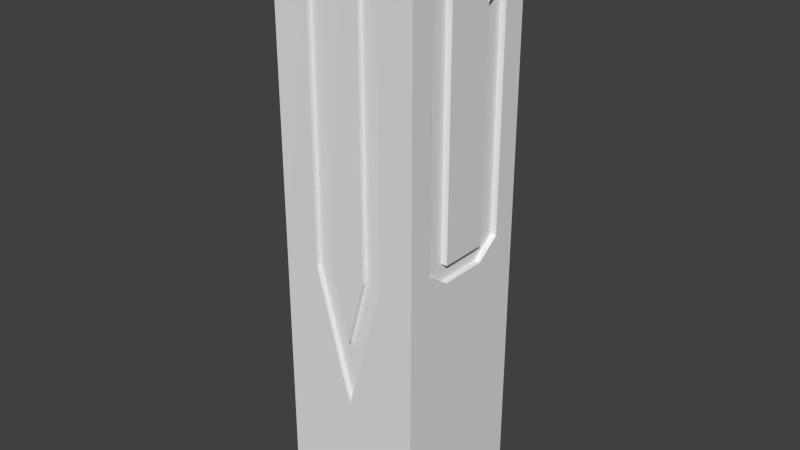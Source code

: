 # Source: pillar2.blend  (saved by Blender 2.70.0; exported with 4.5.12 LTS)
import bpy
from mathutils import Matrix  # noqa: F401  (used for matrix-valued properties, if any)

bpy.ops.wm.read_factory_settings(use_empty=True)
scene = bpy.context.scene
scene.name = 'Scene'

# ---- collections
col_collection_1 = bpy.data.collections.new('Collection 1'); scene.collection.children.link(col_collection_1)

# ---- world
world_world = bpy.data.worlds.new('World'); scene.world = world_world
world_world.color = (0.05088, 0.05088, 0.05088)
world_world.use_sun_shadow = False
world_world.sun_shadow_jitter_overblur = 0.0
world_world.cycles.sampling_method = 'MANUAL'
world_world.cycles.sample_map_resolution = 256

# ---- meshes
me_cube_001 = bpy.data.meshes.new('Cube.001')
me_cube_001.from_pydata([(-1.0, -1.0, -1.0), (-1.0, 1.0, -1.0), (1.0, 1.0, -1.0), (1.0, -1.0, -1.0), (-1.0, -1.004, 1.685), (-1.0, 1.0, 1.649), (1.0, 1.0, 1.613), (1.0, -1.0, 1.613), (-1.0, -0.3333, 1.892), (-1.0, 0.3333, 1.782), (-1.0, 0.3333, -1.0), (-1.0, -0.3333, -1.0), (1.0, 0.3333, 1.506), (1.0, -0.3333, 1.613), (1.0, -0.3333, -1.0), (1.0, 0.3333, -1.0), (0.0, 1.0, 1.549), (0.0, 1.0, -1.0), (0.0, -1.0, 1.782), (0.0, -1.0, -1.0), (0.0, -0.3333, -1.0), (0.0, 0.3333, -1.0), (0.0, -0.3333, 1.782), (0.0, 0.3333, 1.662), (-1.0, -1.0, 0.3287), (-1.0, 1.0, 0.3287), (1.0, 1.0, 0.3287), (1.0, -1.0, 0.3287), (-1.0, -0.3333, 0.3287), (-1.0, 0.3333, 0.3287), (1.0, 0.3333, 0.3287), (1.0, -0.3333, 0.3287), (0.0, 1.0, 0.3287), (0.0, -1.0, 0.3287), (1.0, 0.6667, 1.583), (1.0, 0.6667, 0.3287), (1.0, -0.6667, 1.613), (1.0, -0.6667, 0.3287), (-1.0, 0.6667, 0.3287), (-1.0, 0.6667, 1.782), (-1.0, -0.6667, 0.3287), (-1.0, -0.6667, 1.892), (-1.0, -1.0, 0.4147), (-1.0, 1.0, 0.4147), (1.0, 1.0, 0.4147), (1.0, -1.0, 0.4147), (-1.0, -0.3333, 0.4147), (-1.0, 0.3333, 0.4147), (1.0, 0.3333, 0.4147), (1.0, -0.3333, 0.4147), (0.0, 1.0, 0.4147), (0.0, -1.0, 0.4147), (1.0, 0.6667, 0.4147), (1.0, -0.6667, 0.4147), (-1.0, 0.6667, 0.4147), (-1.0, -0.6667, 0.4147), (-0.5, 1.0, 0.3287), (-0.5, 1.0, 0.4147), (0.0, 1.0, -0.3357), (-0.5, 1.0, 1.549), (0.5, 1.0, 0.3287), (0.5, 1.0, 0.4147), (0.5, 1.0, 1.649), (0.0, 1.0, -0.003498), (-0.25, 1.0, 0.4147), (-0.25, 1.0, 0.3287), (-0.25, 1.0, 1.549), (0.25, 1.0, 0.3287), (0.25, 1.0, 0.4147), (0.25, 1.0, 1.549), (-0.5, -1.0, 0.4147), (-0.5, -1.0, 1.686), (0.0, -1.0, -0.3357), (0.4987, -1.0, 1.866), (0.5, -1.0, 0.4147), (-0.5, -1.0, 0.3287), (0.5, -1.0, 0.3287), (-0.25, -1.0, 0.4147), (0.2487, -1.0, 1.866), (0.25, -1.0, 0.3287), (0.0, -1.0, -0.003498), (-0.25, -1.0, 0.3287), (-0.25, -1.004, 1.685), (0.25, -1.0, 0.4147), (0.9178, 0.3333, 1.481), (0.9178, -0.3333, 1.595), (0.9178, 0.3333, 0.3287), (0.9178, -0.3333, 0.3287), (0.9178, 0.6667, 1.557), (0.9178, -0.6667, 1.595), (0.9178, 0.3333, 0.4147), (0.9178, -0.3333, 0.4147), (0.9178, 0.6667, 0.4147), (0.9178, -0.6667, 0.4147), (-0.4999, -0.9359, 0.4147), (-0.4999, -0.9359, 1.686), (7.838e-05, -0.9359, -0.3357), (0.4987, -0.9516, 1.808), (0.5001, -0.9359, 0.4147), (-0.4999, -0.9359, 0.3287), (0.5001, -0.9359, 0.3287), (-0.2499, -0.9359, 0.4147), (0.2487, -0.9516, 1.808), (0.2501, -0.9359, 0.3287), (7.838e-05, -0.9359, -0.003492), (-0.2499, -0.9359, 0.3287), (-0.2499, -0.9396, 1.685), (0.2501, -0.9359, 0.4147), (-0.9207, -0.3333, 1.855), (-0.9207, 0.3333, 1.745), (-0.9207, -0.3333, 0.3287), (-0.9207, 0.3333, 0.3287), (-0.9207, 0.6667, 1.745), (-0.9207, -0.6667, 1.855), (-0.9207, -0.3333, 0.4147), (-0.9207, 0.3333, 0.4147), (-0.9207, 0.6667, 0.4147), (-0.9207, -0.6667, 0.4147), (-0.5, 0.9232, 0.3287), (-0.5, 0.9232, 0.4147), (0.0, 0.9232, -0.3357), (-0.5, 0.9232, 1.549), (0.5, 0.9232, 0.3287), (0.5, 0.9232, 0.4147), (0.5, 0.9232, 1.628), (0.0, 0.9232, -0.003498), (-0.25, 0.9232, 0.4147), (-0.25, 0.9232, 0.3287), (-0.25, 0.9232, 1.549), (0.25, 0.9232, 0.3287), (0.25, 0.9232, 0.4147), (0.25, 0.9232, 1.549)], [], [(29, 38, 25, 1, 10), (60, 26, 2, 17, 58), (31, 37, 27, 3, 14), (75, 24, 0, 19, 72), (21, 17, 2, 15), (5, 23, 59), (24, 40, 28, 11, 0), (28, 29, 10, 11), (26, 35, 30, 15, 2), (30, 31, 14, 15), (19, 20, 14, 3), (20, 21, 15, 14), (18, 22, 82), (22, 23, 8), (65, 32, 63), (27, 76, 72, 19, 3), (10, 1, 17, 21), (69, 16, 23), (0, 11, 20, 19), (11, 10, 21, 20), (7, 36, 13, 22), (13, 12, 22), (34, 6, 23), (9, 23, 39), (4, 22, 41), (22, 73, 7), (23, 9, 8), (12, 23, 22), (54, 43, 25, 38), (61, 44, 26, 60), (53, 45, 27, 37), (70, 42, 24, 75), (40, 55, 28), (39, 54, 116, 112), (52, 34, 88, 92), (36, 53, 93, 89), (64, 50, 32, 65), (45, 74, 76, 27), (44, 52, 35, 26), (53, 37, 31), (54, 38, 29), (42, 55, 40, 24), (39, 5, 43, 54), (62, 6, 44, 61), (36, 7, 45, 53), (71, 4, 42, 70), (55, 41, 113, 117), (8, 9, 47, 46), (48, 49, 91, 90), (12, 13, 49, 48), (66, 16, 50, 64), (7, 73, 74, 45), (6, 34, 52, 44), (53, 31, 87, 93), (46, 47, 115, 114), (4, 41, 55, 42), (28, 55, 117, 110), (54, 29, 111, 116), (30, 52, 92, 86), (35, 52, 30), (43, 57, 56, 25), (5, 59, 57, 43), (25, 56, 58, 17, 1), (32, 67, 63), (50, 68, 67, 32), (16, 69, 68, 50), (66, 64, 126, 128), (65, 63, 125, 127), (69, 62, 124, 131), (63, 67, 129, 125), (67, 68, 130, 129), (68, 69, 131, 130), (79, 33, 80), (33, 81, 80), (78, 18, 51, 83), (83, 51, 33, 79), (51, 77, 81, 33), (18, 82, 77, 51), (81, 77, 101, 105), (80, 81, 105, 104), (77, 82, 106, 101), (78, 83, 107, 102), (83, 79, 103, 107), (79, 80, 104, 103), (6, 62, 23), (23, 5, 39), (12, 34, 23), (18, 78, 22), (78, 73, 22), (22, 4, 71), (82, 22, 71), (22, 8, 41), (23, 16, 66), (59, 23, 66), (62, 69, 23), (92, 90, 86), (90, 91, 87, 86), (88, 84, 90, 92), (85, 89, 93, 91), (91, 93, 87), (13, 36, 89, 85), (34, 12, 84, 88), (31, 30, 86, 87), (49, 13, 85, 91), (12, 48, 90, 84), (101, 94, 99, 105), (105, 99, 96, 104), (106, 95, 94, 101), (97, 102, 107, 98), (98, 107, 103, 100), (100, 103, 104, 96), (82, 71, 95, 106), (73, 78, 102, 97), (71, 70, 94, 95), (70, 75, 99, 94), (76, 74, 98, 100), (74, 73, 97, 98), (75, 72, 96, 99), (72, 76, 100, 96), (114, 115, 111, 110), (113, 108, 114, 117), (109, 112, 116, 115), (117, 114, 110), (115, 116, 111), (41, 8, 108, 113), (9, 39, 112, 109), (29, 28, 110, 111), (47, 9, 109, 115), (8, 46, 114, 108), (119, 126, 127, 118), (121, 128, 126, 119), (118, 127, 125, 120), (129, 122, 120, 125), (130, 123, 122, 129), (131, 124, 123, 130), (64, 65, 127, 126), (59, 66, 128, 121), (62, 61, 123, 124), (61, 60, 122, 123), (60, 58, 120, 122), (58, 56, 118, 120), (57, 59, 121, 119), (56, 57, 119, 118)])
_uv = me_cube_001.uv_layers.new(name='UVMap')
_uv.uv.foreach_set('vector', [0.5813, 0.4293, 0.5427, 0.4291, 0.5044, 0.429, 0.5144, 0.02984, 0.587, 0.02778, 0.5962, 0.4649, 0.5301, 0.4628, 0.5521, 0.01775, 0.675, 0.02662, 0.6684, 0.2396, 0.6759, 0.5016, 0.6323, 0.501, 0.5889, 0.5004, 0.596, 0.01542, 0.683, 0.01624, 0.5386, 0.4201, 0.4807, 0.4204, 0.4882, 0.04312, 0.5938, 0.03702, 0.5955, 0.2188, 0.1659, 0.7476, 0.1716, 0.8353, 0.03841, 0.8463, 0.03037, 0.7581, 0.009672, 0.6054, 0.1018, 0.7375, 0.02401, 0.679, 0.7381, 0.43, 0.6985, 0.4298, 0.6592, 0.4296, 0.6604, 0.02569, 0.7348, 0.02357, 0.6592, 0.4296, 0.5813, 0.4293, 0.587, 0.02778, 0.6604, 0.02569, 0.8503, 0.504, 0.8066, 0.5034, 0.763, 0.5028, 0.7701, 0.01706, 0.8574, 0.01788, 0.763, 0.5028, 0.6759, 0.5016, 0.683, 0.01624, 0.7701, 0.01706, 0.1539, 0.5627, 0.16, 0.6568, 0.02205, 0.6667, 0.01343, 0.5721, 0.16, 0.6568, 0.1659, 0.7476, 0.03037, 0.7581, 0.02205, 0.6667, 0.2934, 0.7322, 0.1942, 0.7343, 0.282, 0.6992, 0.1942, 0.7343, 0.1018, 0.7375, 0.1963, 0.5613, 0.6938, 0.4679, 0.6614, 0.4669, 0.665, 0.3514, 0.7178, 0.419, 0.6571, 0.4193, 0.5955, 0.2188, 0.5938, 0.03702, 0.7025, 0.03073, 0.2993, 0.7372, 0.3027, 0.8245, 0.1716, 0.8353, 0.1659, 0.7476, 0.02768, 0.7701, 0.02647, 0.74, 0.1018, 0.7375, 0.2922, 0.5535, 0.2958, 0.647, 0.16, 0.6568, 0.1539, 0.5627, 0.2958, 0.647, 0.2993, 0.7372, 0.1659, 0.7476, 0.16, 0.6568, 0.2744, 0.86, 0.2326, 0.8608, 0.1908, 0.8615, 0.1942, 0.7343, 0.1908, 0.8615, 0.1116, 0.8537, 0.1942, 0.7343, 0.06831, 0.861, 0.02465, 0.8646, 0.1018, 0.7375, 0.09087, 0.5843, 0.1018, 0.7375, 0.04048, 0.5855, 0.07196, 0.694, 0.2758, 0.798, 0.06235, 0.8285, 0.1942, 0.7343, 0.3054, 0.8111, 0.2744, 0.86, 0.1018, 0.7375, 0.09087, 0.5843, 0.1963, 0.5613, 0.1116, 0.8537, 0.1018, 0.7375, 0.1942, 0.7343, 0.5422, 0.4567, 0.5037, 0.4565, 0.5044, 0.429, 0.5427, 0.4291, 0.595, 0.4956, 0.5286, 0.4937, 0.5301, 0.4628, 0.5962, 0.4649, 0.6319, 0.5324, 0.5884, 0.5317, 0.5889, 0.5004, 0.6323, 0.501, 0.5384, 0.4474, 0.4802, 0.4476, 0.4807, 0.4204, 0.5386, 0.4201, 0.6985, 0.4298, 0.6986, 0.4577, 0.6592, 0.4296, 0.0586, 0.8987, 0.0598, 0.5589, 0.07233, 0.5647, 0.06773, 0.8834, 0.1089, 0.5964, 0.2126, 0.4662, 0.2121, 0.4841, 0.1244, 0.6004, 0.1819, 0.9849, 0.09581, 0.8686, 0.109, 0.8657, 0.1827, 0.9703, 0.693, 0.4983, 0.6605, 0.4974, 0.6614, 0.4669, 0.6938, 0.4679, 0.7189, 0.447, 0.6578, 0.4471, 0.6571, 0.4193, 0.7178, 0.419, 0.8498, 0.5355, 0.8061, 0.5349, 0.8066, 0.5034, 0.8503, 0.504, 0.6319, 0.5324, 0.6323, 0.501, 0.6759, 0.5016, 0.5422, 0.4567, 0.5427, 0.4291, 0.5813, 0.4293, 0.7383, 0.458, 0.6986, 0.4577, 0.6985, 0.4298, 0.7381, 0.43, 0.533, 0.9262, 0.4932, 0.8762, 0.5037, 0.4565, 0.5422, 0.4567, 0.576, 0.9678, 0.5058, 0.9544, 0.5286, 0.4937, 0.595, 0.4956, 0.6254, 0.9701, 0.582, 0.9693, 0.5884, 0.5317, 0.6319, 0.5324, 0.536, 0.9003, 0.4712, 0.8962, 0.4802, 0.4476, 0.5384, 0.4474, 0.2697, 0.5325, 0.3032, 0.5956, 0.2968, 0.5915, 0.2678, 0.5354, 0.6576, 0.9731, 0.5743, 0.9281, 0.5809, 0.457, 0.6591, 0.4575, 0.1648, 0.6645, 0.1552, 0.8098, 0.1406, 0.8125, 0.1481, 0.6591, 0.7566, 0.9334, 0.6689, 0.9709, 0.6754, 0.533, 0.7625, 0.5343, 0.6818, 0.9263, 0.6473, 0.9266, 0.6605, 0.4974, 0.693, 0.4983, 0.7361, 0.8828, 0.6705, 0.9822, 0.6578, 0.4471, 0.7189, 0.447, 0.8433, 0.9741, 0.7999, 0.9622, 0.8061, 0.5349, 0.8498, 0.5355, 0.09581, 0.8686, 0.1027, 0.8051, 0.1207, 0.8069, 0.109, 0.8657, 0.2594, 0.5699, 0.1743, 0.5718, 0.164, 0.5654, 0.2605, 0.5643, 0.7424, 0.8996, 0.6999, 0.9751, 0.6986, 0.4577, 0.7383, 0.458, 0.2516, 0.529, 0.2697, 0.5325, 0.2678, 0.5354, 0.2522, 0.539, 0.0598, 0.5589, 0.1179, 0.5295, 0.1253, 0.5453, 0.07233, 0.5647, 0.1121, 0.6623, 0.1089, 0.5964, 0.1244, 0.6004, 0.1292, 0.6623, 0.8066, 0.5034, 0.8061, 0.5349, 0.763, 0.5028, 0.7892, 0.5011, 0.7252, 0.4993, 0.7259, 0.4689, 0.7896, 0.4709, 0.7834, 0.9647, 0.716, 0.9259, 0.7252, 0.4993, 0.7892, 0.5011, 0.7896, 0.4709, 0.7259, 0.4689, 0.6684, 0.2396, 0.675, 0.02662, 0.795, 0.03529, 0.6614, 0.4669, 0.6289, 0.4659, 0.665, 0.3514, 0.6605, 0.4974, 0.6278, 0.4965, 0.6289, 0.4659, 0.6614, 0.4669, 0.6473, 0.9266, 0.6126, 0.927, 0.6278, 0.4965, 0.6605, 0.4974, 0.1359, 0.5228, 0.1456, 0.8169, 0.1257, 0.8175, 0.116, 0.5235, 0.1464, 0.8392, 0.1163, 0.8959, 0.1163, 0.876, 0.1265, 0.8398, 0.1366, 0.5416, 0.1362, 0.4733, 0.1565, 0.4744, 0.1565, 0.5418, 0.1163, 0.876, 0.1163, 0.7899, 0.1362, 0.7899, 0.1362, 0.876, 0.1163, 0.7899, 0.1163, 0.7676, 0.1362, 0.7676, 0.1362, 0.7899, 0.1163, 0.7676, 0.1163, 0.4733, 0.1362, 0.4733, 0.1362, 0.7676, 0.6271, 0.4195, 0.5974, 0.4197, 0.5964, 0.3166, 0.5974, 0.4197, 0.5679, 0.4199, 0.5964, 0.3166, 0.6363, 0.9799, 0.6022, 0.9429, 0.5976, 0.4473, 0.6276, 0.4472, 0.6276, 0.4472, 0.5976, 0.4473, 0.5974, 0.4197, 0.6271, 0.4195, 0.5976, 0.4473, 0.5679, 0.4473, 0.5679, 0.4199, 0.5974, 0.4197, 0.6022, 0.9429, 0.5688, 0.902, 0.5679, 0.4473, 0.5976, 0.4473, 0.2775, 0.51, 0.2775, 0.5239, 0.2646, 0.5238, 0.2647, 0.51, 0.2775, 0.5607, 0.2776, 0.51, 0.2904, 0.51, 0.2904, 0.5607, 0.2775, 0.5239, 0.2775, 0.728, 0.2647, 0.728, 0.2646, 0.5238, 0.2646, 0.51, 0.2646, 0.7435, 0.2517, 0.7435, 0.2549, 0.5194, 0.2646, 0.7435, 0.2646, 0.7573, 0.2517, 0.7573, 0.2517, 0.7435, 0.2776, 0.6106, 0.2775, 0.5607, 0.2904, 0.5607, 0.2904, 0.6106, 0.02465, 0.8646, 0.01803, 0.8044, 0.1018, 0.7375, 0.1018, 0.7375, 0.009672, 0.6054, 0.04048, 0.5855, 0.1116, 0.8537, 0.06831, 0.861, 0.1018, 0.7375, 0.2934, 0.7322, 0.3055, 0.7711, 0.1942, 0.7343, 0.3055, 0.7711, 0.3054, 0.8111, 0.1942, 0.7343, 0.1942, 0.7343, 0.2819, 0.5942, 0.2816, 0.6645, 0.282, 0.6992, 0.1942, 0.7343, 0.2816, 0.6645, 0.1942, 0.7343, 0.1963, 0.5613, 0.2533, 0.5599, 0.1018, 0.7375, 0.02647, 0.74, 0.02524, 0.7096, 0.02401, 0.679, 0.1018, 0.7375, 0.02524, 0.7096, 0.01803, 0.8044, 0.02768, 0.7701, 0.1018, 0.7375, 0.1244, 0.6004, 0.1481, 0.6591, 0.1292, 0.6623, 0.1481, 0.6591, 0.1406, 0.8125, 0.1207, 0.8069, 0.1292, 0.6623, 0.285, 0.9351, 0.1631, 0.9072, 0.1631, 0.5176, 0.285, 0.5176, 0.1631, 0.949, 0.04125, 0.949, 0.04125, 0.5176, 0.1631, 0.5176, 0.1406, 0.8125, 0.109, 0.8657, 0.1207, 0.8069, 0.2225, 0.9601, 0.1819, 0.9849, 0.1827, 0.9703, 0.2101, 0.9558, 0.2126, 0.4662, 0.2649, 0.5125, 0.2451, 0.5192, 0.2121, 0.4841, 0.1027, 0.8051, 0.1121, 0.6623, 0.1292, 0.6623, 0.1207, 0.8069, 0.1552, 0.8098, 0.2225, 0.9601, 0.2101, 0.9558, 0.1406, 0.8125, 0.2649, 0.5125, 0.1648, 0.6645, 0.1481, 0.6591, 0.2451, 0.5192, 0.07492, 0.661, 0.02463, 0.661, 0.02461, 0.6437, 0.07491, 0.6437, 0.07491, 0.6437, 0.02461, 0.6437, 0.1251, 0.51, 0.1251, 0.5768, 0.07516, 0.9165, 0.02486, 0.9168, 0.02463, 0.661, 0.07492, 0.661, 0.2258, 0.9411, 0.1755, 0.9412, 0.1755, 0.6609, 0.2258, 0.6608, 0.2258, 0.6608, 0.1755, 0.6609, 0.1755, 0.6436, 0.2258, 0.6435, 0.2258, 0.6435, 0.1755, 0.6436, 0.1251, 0.5768, 0.1251, 0.51, 0.2904, 0.6106, 0.2904, 0.6609, 0.2775, 0.6611, 0.2775, 0.6108, 0.2258, 0.9529, 0.1755, 0.953, 0.1755, 0.9412, 0.2258, 0.9411, 0.2388, 0.8955, 0.2388, 0.6911, 0.2517, 0.6911, 0.2517, 0.8955, 0.2388, 0.6911, 0.2388, 0.6773, 0.2517, 0.6773, 0.2517, 0.6911, 0.2387, 0.6773, 0.2387, 0.6911, 0.2258, 0.6911, 0.2258, 0.6773, 0.2387, 0.6911, 0.2388, 0.9243, 0.229, 0.9149, 0.2258, 0.6911, 0.2388, 0.6773, 0.2388, 0.51, 0.2517, 0.51, 0.2517, 0.6773, 0.2388, 0.51, 0.2387, 0.6773, 0.2258, 0.6773, 0.2259, 0.51, 0.2025, 0.4844, 0.114, 0.4852, 0.1142, 0.4507, 0.2036, 0.4495, 0.2254, 0.9853, 0.1868, 0.9834, 0.2025, 0.4844, 0.2474, 0.484, 0.111, 0.9466, 0.07305, 0.9448, 0.07045, 0.4856, 0.114, 0.4852, 0.2474, 0.484, 0.2025, 0.4844, 0.2036, 0.4495, 0.114, 0.4852, 0.07045, 0.4856, 0.1142, 0.4507, 0.3032, 0.5956, 0.2772, 0.5987, 0.2769, 0.5946, 0.2968, 0.5915, 0.1519, 0.9021, 0.0586, 0.8987, 0.06773, 0.8834, 0.1442, 0.8863, 0.1179, 0.5295, 0.2516, 0.529, 0.2522, 0.539, 0.1253, 0.5453, 0.1743, 0.5718, 0.1519, 0.9021, 0.1442, 0.8863, 0.164, 0.5654, 0.2772, 0.5987, 0.2594, 0.5699, 0.2605, 0.5643, 0.2769, 0.5946, 0.2857, 0.6477, 0.2255, 0.6477, 0.2255, 0.627, 0.2857, 0.627, 0.2857, 0.9212, 0.2255, 0.9212, 0.2255, 0.6477, 0.2857, 0.6477, 0.2857, 0.627, 0.2255, 0.627, 0.1652, 0.5469, 0.1652, 0.4668, 0.1049, 0.627, 0.04465, 0.627, 0.1652, 0.4668, 0.1652, 0.5469, 0.1049, 0.6477, 0.04465, 0.6477, 0.04465, 0.627, 0.1049, 0.627, 0.1049, 0.9212, 0.04465, 0.9401, 0.04465, 0.6477, 0.1049, 0.6477, 0.1456, 0.8169, 0.1464, 0.8392, 0.1265, 0.8398, 0.1257, 0.8175, 0.1565, 0.5375, 0.1565, 0.4736, 0.1763, 0.4733, 0.1763, 0.5372, 0.0964, 0.4733, 0.0964, 0.7934, 0.07648, 0.7934, 0.07648, 0.4788, 0.0964, 0.7934, 0.0964, 0.8157, 0.07648, 0.8157, 0.07648, 0.7934, 0.0964, 0.8157, 0.0964, 0.9879, 0.07648, 0.9879, 0.07648, 0.8157, 0.0964, 0.9621, 0.0964, 0.7899, 0.1163, 0.7899, 0.1163, 0.9621, 0.0964, 0.7676, 0.0964, 0.4733, 0.1163, 0.4733, 0.1163, 0.7676, 0.0964, 0.7899, 0.0964, 0.7676, 0.1163, 0.7676, 0.1163, 0.7899])
me_cube_001.use_remesh_preserve_volume = False
me_cube_001.use_remesh_preserve_attributes = False
me_cube_001.use_mirror_vertex_groups = False
me_cube_001.update()

# ---- objects
ob_cube = bpy.data.objects.new('Cube', me_cube_001)

# ---- transforms, parenting, visibility, modifiers, constraints
ob_cube.location = (0.0, 0.0, 2.786)
ob_cube.scale = (1.0, 1.0, 2.795)
ob_cube.lineart.crease_threshold = 0.0

# ---- collection membership
col_collection_1.objects.link(ob_cube)

# ---- scene / render settings (as saved in the file)
scene.frame_start = 1; scene.frame_end = 250; scene.frame_set(1)
scene.render.engine = 'BLENDER_EEVEE_NEXT'
scene.render.resolution_percentage = 50
scene.render.dither_intensity = 0.0
scene.cycles.use_denoising = False
scene.cycles.samples = 10
scene.cycles.sampling_pattern = 'TABULATED_SOBOL'
scene.cycles.light_sampling_threshold = 0.0
scene.cycles.use_adaptive_sampling = False
scene.cycles.use_light_tree = False
scene.cycles.blur_glossy = 0.0
scene.cycles.volume_bounces = 1
scene.cycles.pixel_filter_type = 'GAUSSIAN'
scene.cycles.sample_clamp_indirect = 0.0
scene.view_settings.view_transform = 'Standard'
bpy.context.view_layer.update()

# ---- added for rendering (the .blend has no active camera and no usable light): camera, sun
cam_auto = bpy.data.cameras.new('AutoCamera')
cam_auto.lens = 50.0
cam_auto.sensor_width = 36.0
cam_auto.clip_end = 1000.0
ob_auto_camera = bpy.data.objects.new('AutoCamera', cam_auto)
scene.collection.objects.link(ob_auto_camera)
ob_auto_camera.location = (7.92462, -9.51138, 10.373)
ob_auto_camera.rotation_euler = (1.09748, -7.21219e-08, 0.694738)
scene.camera = ob_auto_camera
light_auto_sun = bpy.data.lights.new('AutoSun', 'SUN')
light_auto_sun.energy = 3.0
light_auto_sun.angle = 0.0523599
ob_auto_sun = bpy.data.objects.new('AutoSun', light_auto_sun)
scene.collection.objects.link(ob_auto_sun)
ob_auto_sun.rotation_euler = (0.872665, 0.174533, 0.523599)
bpy.context.view_layer.update()
